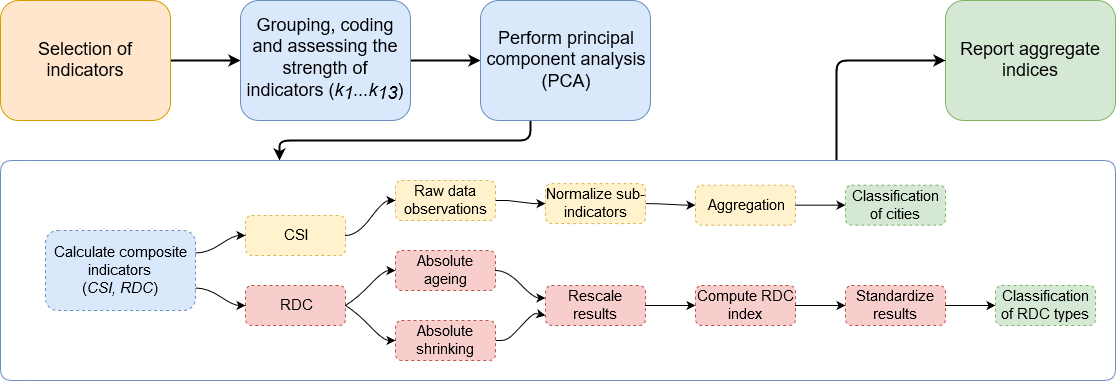

The diagram above was exported from draw.io. Its source (the exported page's mxGraphModel, read from the mxfile embedded in the PNG):
<mxGraphModel dx="854" dy="330" grid="1" gridSize="10" guides="1" tooltips="1" connect="1" arrows="1" fold="1" page="1" pageScale="1" pageWidth="850" pageHeight="1100" math="0" shadow="0">
  <root>
    <mxCell id="0" />
    <mxCell id="1" parent="0" />
    <mxCell id="Fv2T6MCi6gdY4pqhsPJF-1" value="" style="edgeStyle=orthogonalEdgeStyle;rounded=1;orthogonalLoop=1;jettySize=auto;html=1;fontFamily=Helvetica;fontSize=14;strokeWidth=2;" edge="1" parent="1" source="Fv2T6MCi6gdY4pqhsPJF-2" target="Fv2T6MCi6gdY4pqhsPJF-4">
      <mxGeometry relative="1" as="geometry" />
    </mxCell>
    <mxCell id="Fv2T6MCi6gdY4pqhsPJF-2" value="Selection of indicators" style="whiteSpace=wrap;html=1;rounded=1;shadow=0;labelBackgroundColor=none;strokeColor=#d79b00;strokeWidth=1;fillColor=#ffe6cc;fontFamily=Helvetica;fontSize=18;align=center;flipV=1;" vertex="1" parent="1">
      <mxGeometry width="170" height="120" as="geometry" />
    </mxCell>
    <mxCell id="Fv2T6MCi6gdY4pqhsPJF-3" value="" style="edgeStyle=orthogonalEdgeStyle;rounded=1;orthogonalLoop=1;jettySize=auto;html=1;fontFamily=Helvetica;fontSize=14;strokeWidth=2;" edge="1" parent="1" source="Fv2T6MCi6gdY4pqhsPJF-4" target="Fv2T6MCi6gdY4pqhsPJF-6">
      <mxGeometry relative="1" as="geometry">
        <Array as="points">
          <mxPoint x="360" y="90" />
          <mxPoint x="360" y="90" />
        </Array>
      </mxGeometry>
    </mxCell>
    <mxCell id="Fv2T6MCi6gdY4pqhsPJF-4" value="Grouping, coding and assessing the strength of indicators (&lt;i style=&quot;font-size: 18px;&quot;&gt;k&lt;sub style=&quot;font-size: 18px;&quot;&gt;1&lt;/sub&gt;...k&lt;sub style=&quot;font-size: 18px;&quot;&gt;13&lt;/sub&gt;&lt;/i&gt;)" style="rounded=1;whiteSpace=wrap;html=1;shadow=0;labelBackgroundColor=none;strokeColor=#6c8ebf;strokeWidth=1;fillColor=#dae8fc;fontFamily=Helvetica;fontSize=18;align=center;" vertex="1" parent="1">
      <mxGeometry x="240" width="170" height="120" as="geometry" />
    </mxCell>
    <mxCell id="Fv2T6MCi6gdY4pqhsPJF-5" value="" style="edgeStyle=orthogonalEdgeStyle;rounded=1;orthogonalLoop=1;jettySize=auto;html=1;entryX=0.25;entryY=0;entryDx=0;entryDy=0;fontFamily=Helvetica;fontSize=14;strokeWidth=2;" edge="1" parent="1" source="Fv2T6MCi6gdY4pqhsPJF-6" target="Fv2T6MCi6gdY4pqhsPJF-9">
      <mxGeometry relative="1" as="geometry">
        <mxPoint x="130" y="170" as="targetPoint" />
        <Array as="points">
          <mxPoint x="530" y="140" />
          <mxPoint x="279" y="140" />
        </Array>
      </mxGeometry>
    </mxCell>
    <mxCell id="Fv2T6MCi6gdY4pqhsPJF-6" value="&lt;div style=&quot;font-size: 18px;&quot;&gt;Perform principal&lt;/div&gt;&lt;div style=&quot;font-size: 18px;&quot;&gt;component analysis&lt;/div&gt;&lt;div style=&quot;font-size: 18px;&quot;&gt;(PCA)&lt;/div&gt;" style="rounded=1;whiteSpace=wrap;html=1;shadow=0;labelBackgroundColor=none;strokeColor=#6c8ebf;strokeWidth=1;fillColor=#dae8fc;fontFamily=Helvetica;fontSize=18;align=center;" vertex="1" parent="1">
      <mxGeometry x="480" width="170" height="120" as="geometry" />
    </mxCell>
    <mxCell id="Fv2T6MCi6gdY4pqhsPJF-7" value="Report aggregate indices" style="rounded=1;whiteSpace=wrap;html=1;shadow=0;labelBackgroundColor=none;strokeColor=#82b366;strokeWidth=1;fillColor=#d5e8d4;fontFamily=Helvetica;fontSize=18;align=center;rotation=0;" vertex="1" parent="1">
      <mxGeometry x="945" width="170" height="120" as="geometry" />
    </mxCell>
    <mxCell id="Fv2T6MCi6gdY4pqhsPJF-8" value="" style="edgeStyle=orthogonalEdgeStyle;rounded=1;orthogonalLoop=1;jettySize=auto;html=1;entryX=0;entryY=0.5;entryDx=0;entryDy=0;exitX=0.75;exitY=0;exitDx=0;exitDy=0;fontFamily=Helvetica;fontSize=14;strokeWidth=2;" edge="1" parent="1" source="Fv2T6MCi6gdY4pqhsPJF-9" target="Fv2T6MCi6gdY4pqhsPJF-7">
      <mxGeometry relative="1" as="geometry">
        <mxPoint x="340" y="300" as="targetPoint" />
      </mxGeometry>
    </mxCell>
    <mxCell id="Fv2T6MCi6gdY4pqhsPJF-9" value="Calculate composite indicators (&lt;i style=&quot;font-size: 14px;&quot;&gt;C&lt;sub style=&quot;font-size: 14px;&quot;&gt;sh.c&lt;/sub&gt;, RDC&lt;/i&gt;)" style="swimlane;html=1;startSize=25;horizontal=0;childLayout=flowLayout;flowOrientation=west;resizable=1;interRankCellSpacing=50;containerType=tree;rounded=1;shadow=0;direction=east;noLabel=1;portConstraint=none;portConstraintRotation=0;overflow=hidden;resizeWidth=1;resizeHeight=1;treeFolding=0;treeMoving=0;collapsible=0;snapToPoint=1;swimlaneLine=0;fontFamily=Helvetica;fontSize=14;fillColor=none;strokeColor=#6c8ebf;" vertex="1" parent="1">
      <mxGeometry y="160" width="1115" height="220" as="geometry" />
    </mxCell>
    <mxCell id="Fv2T6MCi6gdY4pqhsPJF-10" value="&lt;div style=&quot;font-size: 15px&quot;&gt;Calculate composite indicators &lt;br style=&quot;font-size: 15px&quot;&gt;&lt;/div&gt;&lt;div style=&quot;font-size: 15px&quot;&gt;(&lt;i style=&quot;font-size: 15px&quot;&gt;CSI, RDC&lt;/i&gt;)&lt;/div&gt;" style="whiteSpace=wrap;html=1;rounded=1;dashed=1;fontFamily=Helvetica;fontSize=15;spacing=0;fillColor=#dae8fc;strokeColor=#6c8ebf;" vertex="1" parent="Fv2T6MCi6gdY4pqhsPJF-9">
      <mxGeometry x="45" y="70" width="150" height="80" as="geometry" />
    </mxCell>
    <mxCell id="Fv2T6MCi6gdY4pqhsPJF-11" value="CSI" style="whiteSpace=wrap;html=1;rounded=1;dashed=1;fontFamily=Helvetica;fontSize=15;spacing=0;fillColor=#fff2cc;strokeColor=#d6b656;" vertex="1" parent="Fv2T6MCi6gdY4pqhsPJF-9">
      <mxGeometry x="245" y="55" width="100" height="40" as="geometry" />
    </mxCell>
    <mxCell id="Fv2T6MCi6gdY4pqhsPJF-12" value="" style="html=1;curved=1;noEdgeStyle=1;orthogonal=1;fontFamily=Helvetica;fontSize=14;" edge="1" parent="Fv2T6MCi6gdY4pqhsPJF-9" source="Fv2T6MCi6gdY4pqhsPJF-10" target="Fv2T6MCi6gdY4pqhsPJF-11">
      <mxGeometry relative="1" as="geometry">
        <Array as="points">
          <mxPoint x="207" y="92.5" />
          <mxPoint x="233" y="75" />
        </Array>
      </mxGeometry>
    </mxCell>
    <mxCell id="Fv2T6MCi6gdY4pqhsPJF-13" value="&lt;span style=&quot;font-size: 15px&quot;&gt;RDC&lt;/span&gt;" style="whiteSpace=wrap;html=1;rounded=1;dashed=1;fontFamily=Helvetica;fontSize=15;spacing=0;fillColor=#f8cecc;strokeColor=#b85450;" vertex="1" parent="Fv2T6MCi6gdY4pqhsPJF-9">
      <mxGeometry x="245" y="125" width="100" height="40" as="geometry" />
    </mxCell>
    <mxCell id="Fv2T6MCi6gdY4pqhsPJF-14" value="" style="html=1;curved=1;noEdgeStyle=1;orthogonal=1;fontFamily=Helvetica;fontSize=14;" edge="1" parent="Fv2T6MCi6gdY4pqhsPJF-9" source="Fv2T6MCi6gdY4pqhsPJF-10" target="Fv2T6MCi6gdY4pqhsPJF-13">
      <mxGeometry relative="1" as="geometry">
        <Array as="points">
          <mxPoint x="207" y="127.5" />
          <mxPoint x="233" y="145" />
        </Array>
      </mxGeometry>
    </mxCell>
    <mxCell id="Fv2T6MCi6gdY4pqhsPJF-15" value="" style="html=1;curved=1;noEdgeStyle=1;orthogonal=1;fontFamily=Helvetica;fontSize=14;" edge="1" parent="Fv2T6MCi6gdY4pqhsPJF-9" source="Fv2T6MCi6gdY4pqhsPJF-11" target="Fv2T6MCi6gdY4pqhsPJF-16">
      <mxGeometry relative="1" as="geometry">
        <mxPoint x="10611.083333333341" y="5648.75" as="sourcePoint" />
        <Array as="points">
          <mxPoint x="357" y="75" />
          <mxPoint x="383" y="40" />
        </Array>
      </mxGeometry>
    </mxCell>
    <mxCell id="Fv2T6MCi6gdY4pqhsPJF-16" value="Raw data observations" style="whiteSpace=wrap;html=1;rounded=1;dashed=1;fontFamily=Helvetica;fontSize=15;spacing=0;fillColor=#fff2cc;strokeColor=#d6b656;" vertex="1" parent="Fv2T6MCi6gdY4pqhsPJF-9">
      <mxGeometry x="395" y="20" width="100" height="40" as="geometry" />
    </mxCell>
    <mxCell id="Fv2T6MCi6gdY4pqhsPJF-17" value="" style="html=1;noEdgeStyle=1;orthogonal=1;fontFamily=Helvetica;fontSize=14;strokeColor=#000000;rounded=0;" edge="1" parent="Fv2T6MCi6gdY4pqhsPJF-9" source="Fv2T6MCi6gdY4pqhsPJF-16" target="Fv2T6MCi6gdY4pqhsPJF-18">
      <mxGeometry relative="1" as="geometry">
        <mxPoint x="10716.083333333341" y="5605" as="sourcePoint" />
        <Array as="points">
          <mxPoint x="507" y="40" />
          <mxPoint x="533" y="43.1146240234375" />
        </Array>
      </mxGeometry>
    </mxCell>
    <mxCell id="Fv2T6MCi6gdY4pqhsPJF-18" value="&lt;div style=&quot;font-size: 15px;&quot;&gt;Normalize sub-indicators&lt;/div&gt;" style="whiteSpace=wrap;html=1;rounded=1;dashed=1;fontFamily=Helvetica;fontSize=15;spacing=0;fillColor=#fff2cc;strokeColor=#d6b656;overflow=visible;" vertex="1" parent="Fv2T6MCi6gdY4pqhsPJF-9">
      <mxGeometry x="545" y="23.1146240234375" width="100" height="40" as="geometry" />
    </mxCell>
    <mxCell id="Fv2T6MCi6gdY4pqhsPJF-19" value="" style="html=1;curved=1;noEdgeStyle=1;orthogonal=1;fontFamily=Helvetica;fontSize=14;" edge="1" parent="Fv2T6MCi6gdY4pqhsPJF-9" source="Fv2T6MCi6gdY4pqhsPJF-18" target="Fv2T6MCi6gdY4pqhsPJF-20">
      <mxGeometry relative="1" as="geometry">
        <mxPoint x="10821.083333333341" y="5586.09375" as="sourcePoint" />
        <Array as="points">
          <mxPoint x="657" y="43.1146240234375" />
          <mxPoint x="683" y="44.67193603515625" />
        </Array>
      </mxGeometry>
    </mxCell>
    <mxCell id="Fv2T6MCi6gdY4pqhsPJF-20" value="Aggregation" style="whiteSpace=wrap;html=1;rounded=1;dashed=1;fontFamily=Helvetica;fontSize=15;spacing=0;fillColor=#fff2cc;strokeColor=#d6b656;" vertex="1" parent="Fv2T6MCi6gdY4pqhsPJF-9">
      <mxGeometry x="695" y="24.67193603515625" width="100" height="40" as="geometry" />
    </mxCell>
    <mxCell id="Fv2T6MCi6gdY4pqhsPJF-21" value="" style="html=1;curved=1;noEdgeStyle=1;orthogonal=1;fontFamily=Helvetica;fontSize=14;" edge="1" parent="Fv2T6MCi6gdY4pqhsPJF-9" source="Fv2T6MCi6gdY4pqhsPJF-20" target="Fv2T6MCi6gdY4pqhsPJF-22">
      <mxGeometry relative="1" as="geometry">
        <mxPoint x="10881.083333333341" y="5549.671936035156" as="sourcePoint" />
        <Array as="points">
          <mxPoint x="807" y="44.67193603515625" />
          <mxPoint x="833" y="44.67193603515625" />
        </Array>
      </mxGeometry>
    </mxCell>
    <mxCell id="Fv2T6MCi6gdY4pqhsPJF-22" value="Classification of cities" style="whiteSpace=wrap;html=1;rounded=1;dashed=1;fontFamily=Helvetica;fontSize=15;spacing=0;fillColor=#d5e8d4;strokeColor=#82b366;" vertex="1" parent="Fv2T6MCi6gdY4pqhsPJF-9">
      <mxGeometry x="845" y="24.67193603515625" width="100" height="40" as="geometry" />
    </mxCell>
    <mxCell id="Fv2T6MCi6gdY4pqhsPJF-23" value="" style="html=1;curved=1;noEdgeStyle=1;orthogonal=1;exitX=1;exitY=0.5;exitDx=0;exitDy=0;fontFamily=Helvetica;fontSize=14;" edge="1" parent="Fv2T6MCi6gdY4pqhsPJF-9" source="Fv2T6MCi6gdY4pqhsPJF-13" target="Fv2T6MCi6gdY4pqhsPJF-24">
      <mxGeometry relative="1" as="geometry">
        <mxPoint x="10491.083333333341" y="5575" as="sourcePoint" />
        <Array as="points">
          <mxPoint x="357" y="137.5" />
          <mxPoint x="383" y="110" />
        </Array>
      </mxGeometry>
    </mxCell>
    <mxCell id="Fv2T6MCi6gdY4pqhsPJF-24" value="&lt;div style=&quot;font-size: 15px;&quot;&gt;Absolute ageing&lt;/div&gt;" style="whiteSpace=wrap;html=1;rounded=1;dashed=1;fontFamily=Helvetica;fontSize=15;spacing=0;fillColor=#f8cecc;strokeColor=#b85450;" vertex="1" parent="Fv2T6MCi6gdY4pqhsPJF-9">
      <mxGeometry x="395" y="90" width="100" height="40" as="geometry" />
    </mxCell>
    <mxCell id="Fv2T6MCi6gdY4pqhsPJF-25" style="edgeStyle=orthogonalEdgeStyle;rounded=1;orthogonalLoop=1;jettySize=auto;html=1;entryX=0;entryY=0.75;entryDx=0;entryDy=0;noEdgeStyle=1;orthogonal=1;fontFamily=Helvetica;fontSize=14;" edge="1" parent="Fv2T6MCi6gdY4pqhsPJF-9" source="Fv2T6MCi6gdY4pqhsPJF-26" target="Fv2T6MCi6gdY4pqhsPJF-29">
      <mxGeometry relative="1" as="geometry">
        <Array as="points">
          <mxPoint x="507" y="180" />
          <mxPoint x="533" y="152.5" />
        </Array>
      </mxGeometry>
    </mxCell>
    <mxCell id="Fv2T6MCi6gdY4pqhsPJF-26" value="Absolute shrinking" style="whiteSpace=wrap;html=1;rounded=1;dashed=1;fontFamily=Helvetica;fontSize=15;spacing=0;fillColor=#f8cecc;strokeColor=#b85450;" vertex="1" parent="Fv2T6MCi6gdY4pqhsPJF-9">
      <mxGeometry x="395" y="160" width="100" height="40" as="geometry" />
    </mxCell>
    <mxCell id="Fv2T6MCi6gdY4pqhsPJF-27" value="" style="html=1;curved=1;noEdgeStyle=1;orthogonal=1;exitX=1;exitY=0.5;exitDx=0;exitDy=0;fontFamily=Helvetica;fontSize=14;" edge="1" parent="Fv2T6MCi6gdY4pqhsPJF-9" source="Fv2T6MCi6gdY4pqhsPJF-13" target="Fv2T6MCi6gdY4pqhsPJF-26">
      <mxGeometry relative="1" as="geometry">
        <mxPoint x="10476.083333333341" y="4570" as="sourcePoint" />
        <mxPoint x="10526.083333333341" y="4570" as="targetPoint" />
        <Array as="points">
          <mxPoint x="357" y="152.5" />
          <mxPoint x="383" y="180" />
        </Array>
      </mxGeometry>
    </mxCell>
    <mxCell id="Fv2T6MCi6gdY4pqhsPJF-28" value="" style="html=1;curved=1;noEdgeStyle=1;orthogonal=1;fontFamily=Helvetica;fontSize=14;" edge="1" parent="Fv2T6MCi6gdY4pqhsPJF-9" source="Fv2T6MCi6gdY4pqhsPJF-24" target="Fv2T6MCi6gdY4pqhsPJF-29">
      <mxGeometry relative="1" as="geometry">
        <mxPoint x="10551.083333333341" y="5562.5" as="sourcePoint" />
        <Array as="points">
          <mxPoint x="507" y="110" />
          <mxPoint x="533" y="137.5" />
        </Array>
      </mxGeometry>
    </mxCell>
    <mxCell id="Fv2T6MCi6gdY4pqhsPJF-29" value="Rescale results" style="whiteSpace=wrap;html=1;rounded=1;dashed=1;fontFamily=Helvetica;fontSize=15;spacing=0;fillColor=#f8cecc;strokeColor=#b85450;" vertex="1" parent="Fv2T6MCi6gdY4pqhsPJF-9">
      <mxGeometry x="545" y="125" width="100" height="40" as="geometry" />
    </mxCell>
    <mxCell id="Fv2T6MCi6gdY4pqhsPJF-30" value="" style="html=1;curved=1;noEdgeStyle=1;orthogonal=1;fontFamily=Helvetica;fontSize=14;" edge="1" parent="Fv2T6MCi6gdY4pqhsPJF-9" source="Fv2T6MCi6gdY4pqhsPJF-29" target="Fv2T6MCi6gdY4pqhsPJF-31">
      <mxGeometry relative="1" as="geometry">
        <mxPoint x="10611.083333333341" y="5495" as="sourcePoint" />
        <Array as="points">
          <mxPoint x="657" y="145" />
          <mxPoint x="683" y="145" />
        </Array>
      </mxGeometry>
    </mxCell>
    <mxCell id="Fv2T6MCi6gdY4pqhsPJF-31" value="Compute RDC index" style="whiteSpace=wrap;html=1;rounded=1;dashed=1;fontFamily=Helvetica;fontSize=15;spacing=0;fillColor=#f8cecc;strokeColor=#b85450;" vertex="1" parent="Fv2T6MCi6gdY4pqhsPJF-9">
      <mxGeometry x="695" y="125" width="100" height="40" as="geometry" />
    </mxCell>
    <mxCell id="Fv2T6MCi6gdY4pqhsPJF-32" value="" style="html=1;curved=1;noEdgeStyle=1;orthogonal=1;fontFamily=Helvetica;fontSize=14;" edge="1" parent="Fv2T6MCi6gdY4pqhsPJF-9" source="Fv2T6MCi6gdY4pqhsPJF-31" target="Fv2T6MCi6gdY4pqhsPJF-33">
      <mxGeometry relative="1" as="geometry">
        <mxPoint x="10716.083333333341" y="5510" as="sourcePoint" />
        <Array as="points">
          <mxPoint x="807" y="145" />
          <mxPoint x="833" y="145" />
        </Array>
      </mxGeometry>
    </mxCell>
    <mxCell id="Fv2T6MCi6gdY4pqhsPJF-33" value="Standardize results" style="whiteSpace=wrap;html=1;rounded=1;dashed=1;fontFamily=Helvetica;fontSize=15;spacing=0;fillColor=#f8cecc;strokeColor=#b85450;" vertex="1" parent="Fv2T6MCi6gdY4pqhsPJF-9">
      <mxGeometry x="845" y="125" width="100" height="40" as="geometry" />
    </mxCell>
    <mxCell id="Fv2T6MCi6gdY4pqhsPJF-34" value="" style="html=1;curved=1;noEdgeStyle=1;orthogonal=1;fontFamily=Helvetica;fontSize=14;" edge="1" parent="Fv2T6MCi6gdY4pqhsPJF-9" source="Fv2T6MCi6gdY4pqhsPJF-33" target="Fv2T6MCi6gdY4pqhsPJF-35">
      <mxGeometry relative="1" as="geometry">
        <mxPoint x="10821.083333333341" y="5490" as="sourcePoint" />
        <Array as="points">
          <mxPoint x="957" y="145" />
          <mxPoint x="983" y="145" />
        </Array>
      </mxGeometry>
    </mxCell>
    <mxCell id="Fv2T6MCi6gdY4pqhsPJF-35" value="&lt;div style=&quot;font-size: 15px;&quot;&gt;Classification of RDC types&lt;/div&gt;" style="whiteSpace=wrap;html=1;rounded=1;dashed=1;fontFamily=Helvetica;fontSize=15;spacing=0;fillColor=#d5e8d4;strokeColor=#82b366;" vertex="1" parent="Fv2T6MCi6gdY4pqhsPJF-9">
      <mxGeometry x="995" y="125" width="100" height="40" as="geometry" />
    </mxCell>
  </root>
</mxGraphModel>